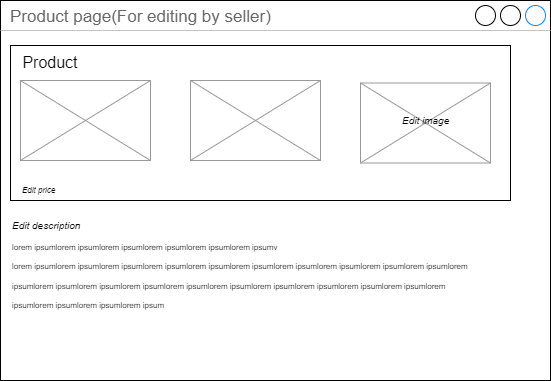

The diagram above was exported from draw.io. Its source (the exported page's mxGraphModel, read from the mxfile embedded in the PNG):
<mxGraphModel dx="3022" dy="525" grid="1" gridSize="10" guides="1" tooltips="1" connect="1" arrows="1" fold="1" page="1" pageScale="1" pageWidth="1920" pageHeight="1200" math="0" shadow="0">
  <root>
    <mxCell id="0" />
    <mxCell id="1" parent="0" />
    <mxCell id="2" value="Product page(For editing by seller)" style="strokeWidth=1;shadow=0;dashed=0;align=center;html=1;shape=mxgraph.mockup.containers.window;align=left;verticalAlign=top;spacingLeft=8;strokeColor2=#008cff;strokeColor3=#c4c4c4;fontColor=#666666;mainText=;fontSize=17;labelBackgroundColor=none;" vertex="1" parent="1">
      <mxGeometry x="-1810" y="1040" width="550" height="380" as="geometry" />
    </mxCell>
    <mxCell id="3" value="" style="rounded=0;whiteSpace=wrap;html=1;fontSize=36;fontColor=#000000;" vertex="1" parent="1">
      <mxGeometry x="-1800" y="1085" width="500" height="155" as="geometry" />
    </mxCell>
    <mxCell id="4" value="ee" style="verticalLabelPosition=bottom;shadow=0;dashed=0;align=center;html=1;verticalAlign=top;strokeWidth=1;shape=mxgraph.mockup.graphics.simpleIcon;strokeColor=#999999;fillColor=#ffffff;fontSize=10;fontColor=#FFFFFF;" vertex="1" parent="1">
      <mxGeometry x="-1790" y="1120" width="130" height="80" as="geometry" />
    </mxCell>
    <mxCell id="5" value="&lt;font style=&quot;font-size: 16px&quot;&gt;Product&lt;/font&gt;" style="text;html=1;strokeColor=none;fillColor=none;align=center;verticalAlign=middle;whiteSpace=wrap;rounded=0;fontSize=36;fontColor=#000000;" vertex="1" parent="1">
      <mxGeometry x="-1790" y="1080" width="60" height="30" as="geometry" />
    </mxCell>
    <mxCell id="6" value="&lt;div&gt;&lt;span style=&quot;font-size: 8px&quot;&gt;lorem ipsum&lt;/span&gt;&lt;span style=&quot;font-size: 8px&quot;&gt;lorem ipsumlorem ipsumlorem ipsumlorem ipsumlorem ipsumv&lt;/span&gt;&lt;/div&gt;&lt;span style=&quot;font-size: 8px&quot;&gt;lorem ipsum&lt;/span&gt;&lt;span style=&quot;font-size: 8px&quot;&gt;lorem ipsumlorem ipsumlorem ipsumlorem ipsumlorem ipsum&lt;/span&gt;&lt;span style=&quot;font-size: 8px&quot;&gt;lorem ipsum&lt;/span&gt;&lt;span style=&quot;font-size: 8px&quot;&gt;lorem ipsumlorem ipsumlorem ipsumlorem ipsumlorem ipsum&lt;/span&gt;&lt;span style=&quot;font-size: 8px&quot;&gt;lorem ipsum&lt;/span&gt;&lt;span style=&quot;font-size: 8px&quot;&gt;lorem ipsumlorem ipsumlorem ipsumlorem ipsumlorem ipsum&lt;/span&gt;&lt;span style=&quot;font-size: 8px&quot;&gt;lorem ipsum&lt;/span&gt;&lt;span style=&quot;font-size: 8px&quot;&gt;lorem ipsumlorem ipsumlorem ipsumlorem ipsumlorem ipsum&lt;/span&gt;" style="text;html=1;strokeColor=none;fillColor=none;align=left;verticalAlign=middle;whiteSpace=wrap;rounded=0;fontSize=16;fontColor=#000000;" vertex="1" parent="1">
      <mxGeometry x="-1800" y="1270" width="460" height="85" as="geometry" />
    </mxCell>
    <mxCell id="7" value="&lt;i&gt;Edit price&lt;/i&gt;" style="text;html=1;strokeColor=none;fillColor=none;align=left;verticalAlign=middle;whiteSpace=wrap;rounded=0;fontSize=8;fontColor=#000000;" vertex="1" parent="1">
      <mxGeometry x="-1790" y="1220" width="60" height="20" as="geometry" />
    </mxCell>
    <mxCell id="8" value="ee" style="verticalLabelPosition=bottom;shadow=0;dashed=0;align=center;html=1;verticalAlign=top;strokeWidth=1;shape=mxgraph.mockup.graphics.simpleIcon;strokeColor=#999999;fillColor=#ffffff;fontSize=10;fontColor=#FFFFFF;" vertex="1" parent="1">
      <mxGeometry x="-1620" y="1120" width="130" height="80" as="geometry" />
    </mxCell>
    <mxCell id="9" value="ee" style="verticalLabelPosition=bottom;shadow=0;dashed=0;align=center;html=1;verticalAlign=top;strokeWidth=1;shape=mxgraph.mockup.graphics.simpleIcon;strokeColor=#999999;fillColor=#ffffff;fontSize=10;fontColor=#FFFFFF;" vertex="1" parent="1">
      <mxGeometry x="-1450" y="1122.5" width="130" height="80" as="geometry" />
    </mxCell>
    <mxCell id="10" value="&lt;i&gt;&lt;font style=&quot;font-size: 10px&quot;&gt;Edit image&lt;/font&gt;&lt;/i&gt;" style="text;html=1;strokeColor=none;fillColor=none;align=left;verticalAlign=middle;whiteSpace=wrap;rounded=0;fontSize=8;fontColor=#000000;" vertex="1" parent="1">
      <mxGeometry x="-1410" y="1150" width="60" height="20" as="geometry" />
    </mxCell>
    <mxCell id="11" value="&lt;i&gt;&lt;font style=&quot;font-size: 10px&quot;&gt;Edit description&lt;/font&gt;&lt;/i&gt;" style="text;html=1;strokeColor=none;fillColor=none;align=left;verticalAlign=middle;whiteSpace=wrap;rounded=0;fontSize=8;fontColor=#000000;" vertex="1" parent="1">
      <mxGeometry x="-1800" y="1255" width="80" height="20" as="geometry" />
    </mxCell>
  </root>
</mxGraphModel>